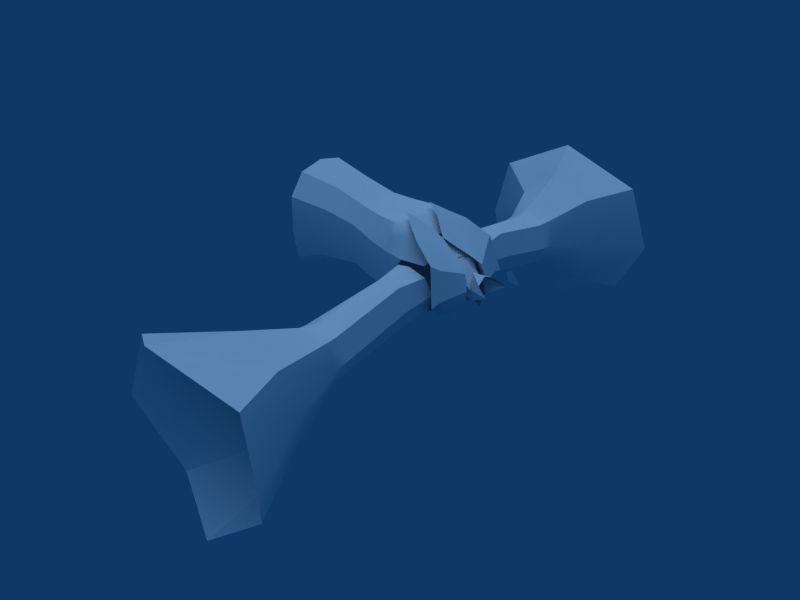 # Source: yuanimtorso.blend  (saved by Blender 2.59.0; exported with 4.5.12 LTS)
import bpy
from mathutils import Matrix  # noqa: F401  (used for matrix-valued properties, if any)

bpy.ops.wm.read_factory_settings(use_empty=True)
scene = bpy.context.scene
scene.name = 'Scene'

# ---- collections
col_collection_1 = bpy.data.collections.new('Collection 1'); scene.collection.children.link(col_collection_1)
col_collection_2 = bpy.data.collections.new('Collection 2'); scene.collection.children.link(col_collection_2)
col_collection_2.hide_render = True
col_collection_2.hide_viewport = True
col_collection_3 = bpy.data.collections.new('Collection 3'); scene.collection.children.link(col_collection_3)
col_collection_3.hide_render = True
col_collection_3.hide_viewport = True

# ---- materials (node trees are filled in below, after node groups)
mat_mat = bpy.data.materials.new('mat')
mat_mat.alpha_threshold = 0.0
mat_mat.preview_render_type = 'FLAT'
mat_mat.diffuse_color = (1.0, 1.0, 1.0, 1.0)
mat_mat.roughness = 0.5
mat_mat.specular_intensity = 0.0
mat_mat.line_color = (0.0, 0.0, 0.0, 1.0)

# ---- node groups
ng_auto_smooth = bpy.data.node_groups.new('Auto Smooth', 'GeometryNodeTree')
_s = ng_auto_smooth.interface.new_socket(name='Geometry', in_out='OUTPUT', socket_type='NodeSocketGeometry')
_s = ng_auto_smooth.interface.new_socket(name='Geometry', in_out='INPUT', socket_type='NodeSocketGeometry')
_s = ng_auto_smooth.interface.new_socket(name='Angle', in_out='INPUT', socket_type='NodeSocketFloat')
_s.subtype = 'ANGLE'
_s.min_value = 0.0
_s.max_value = 3.142
ng_auto_smooth.is_modifier = True
_N = ng_auto_smooth.nodes; _L = ng_auto_smooth.links
n0 = _N.new('NodeGroupOutput'); n0.name = 'Group Output'; n0.location = (480, -100)
n1 = _N.new('NodeGroupInput'); n1.name = 'Group Input'; n1.location = (-420, -300)
n2 = _N.new('NodeGroupInput'); n2.name = 'Group Input.001'; n2.location = (-60, -100)
n3 = _N.new('GeometryNodeSetShadeSmooth'); n3.name = 'Set Shade Smooth'; n3.location = (120, -100)
n3.domain = 'EDGE'
n4 = _N.new('GeometryNodeSetShadeSmooth'); n4.name = 'Set Shade Smooth.001'; n4.location = (300, -100)
n5 = _N.new('GeometryNodeInputMeshEdgeAngle'); n5.name = 'Edge Angle'; n5.location = (-420, -220)
n6 = _N.new('GeometryNodeInputEdgeSmooth'); n6.name = 'Is Edge Smooth'; n6.location = (-60, -160)
n7 = _N.new('GeometryNodeInputShadeSmooth'); n7.name = 'Is Face Smooth'; n7.location = (-240, -340)
n8 = _N.new('FunctionNodeBooleanMath'); n8.name = 'Boolean Math'; n8.location = (-60, -220)
n9 = _N.new('FunctionNodeCompare'); n9.name = 'Compare'; n9.location = (-240, -180)
n9.operation = 'LESS_EQUAL'
_L.new(n5.outputs[0], n9.inputs[0])
_L.new(n4.outputs[0], n0.inputs[0])
_L.new(n1.outputs[1], n9.inputs[1])
_L.new(n9.outputs[0], n8.inputs[0])
_L.new(n7.outputs[0], n8.inputs[1])
_L.new(n2.outputs[0], n3.inputs[0])
_L.new(n6.outputs[0], n3.inputs[1])
_L.new(n3.outputs[0], n4.inputs[0])
_L.new(n8.outputs[0], n3.inputs[2])
n0.is_active_output = True

# ---- material node trees

# ---- world
world_world = bpy.data.worlds.new('World'); scene.world = world_world
world_world.color = (0.05656, 0.2208, 0.4)
world_world.use_sun_shadow = False
world_world.sun_shadow_jitter_overblur = 0.0
world_world.cycles.sampling_method = 'MANUAL'
world_world.cycles.sample_map_resolution = 256

# ---- lights
light_sun = bpy.data.lights.new('Sun', 'SUN')
light_sun.transmission_factor = 0.0
light_sun.angle = 1.571
light_sun.energy = 1.0
light_sun.shadow_buffer_clip_start = 0.5
light_sun.shadow_soft_size = 1.0
light_sun.shadow_cascade_max_distance = 1000.0
light_sun.cycles.use_multiple_importance_sampling = False

# ---- meshes
me_yutorso = bpy.data.meshes.new('yutorso')
me_yutorso.from_pydata([(-0.5617, 0.3534, -0.1095), (-0.6447, 0.3657, 0.03962), (-0.6546, 0.5884, 0.0008437), (-0.5703, 0.5598, -0.1939), (-0.4414, 0.5745, -0.2317), (-0.432, 0.3412, -0.1799), (-0.5641, 0.415, 0.225), (-0.5815, 0.6335, 0.1647), (-0.2486, 0.3784, 0.04357), (-0.2931, 0.3669, -0.1165), (-0.3229, 0.6163, -0.1397), (-0.2859, 0.6478, -0.008277), (-0.3113, 0.3984, 0.1798), (-0.3479, 0.6709, 0.1812), (-0.4661, 0.4017, 0.2313), (-0.4757, 0.6535, 0.2026), (-0.8504, 1.364, -0.1738), (-1.044, 1.879, -0.3824), (-0.885, 1.825, -0.9262), (-0.6995, 1.316, -0.415), (-1.554, 2.323, -0.4557), (-1.231, 2.142, -1.095), (-0.5507, 1.841, -0.9963), (-0.502, 1.334, -0.4267), (-0.7141, 2.414, -1.327), (-0.7446, 1.416, -0.007106), (-0.9547, 1.929, 0.02106), (-1.383, 2.289, 0.1117), (-0.3517, 1.376, -0.3066), (-0.3127, 1.892, -0.6891), (-0.2299, 1.941, -0.3655), (-0.3011, 1.415, -0.1777), (-0.1407, 2.381, -0.8991), (0.04605, 2.557, -0.4987), (-0.3075, 1.992, 0.07345), (-0.3664, 1.465, 0.03433), (-0.1226, 2.518, 0.08035), (-0.6165, 1.447, 0.07489), (-0.66, 1.975, 0.2566), (-0.9196, 2.609, 0.3187), (-0.8208, 1.244, -0.1588), (-0.6939, 1.199, -0.3684), (-0.5105, 1.21, -0.3917), (-0.7233, 1.293, -0.0003588), (-0.3625, 1.25, -0.2901), (-0.3136, 1.286, -0.1654), (-0.3851, 1.327, 0.02719), (-0.5936, 1.314, 0.06041), (-0.4821, 0.2302, 0.094), (-0.6447, -0.3657, 0.03962), (-0.5641, -0.415, 0.225), (-0.4821, -0.2302, 0.094), (-0.4661, -0.4017, 0.2313), (-0.3113, -0.3984, 0.1798), (-0.2486, -0.3784, 0.04357), (-0.2931, -0.3669, -0.1165), (-0.432, -0.3412, -0.1799), (-0.5617, -0.3534, -0.1095), (-0.3851, -1.327, 0.02719), (-0.5936, -1.314, 0.06041), (-0.6165, -1.447, 0.07489), (-0.3664, -1.465, 0.03433), (-0.3479, -0.6709, 0.1812), (-0.4757, -0.6535, 0.2026), (-0.5105, -1.21, -0.3917), (-0.3625, -1.25, -0.2901), (-0.3517, -1.376, -0.3066), (-0.502, -1.334, -0.4267), (-0.4414, -0.5745, -0.2317), (-0.3229, -0.6163, -0.1397), (-0.7233, -1.293, -0.000359), (-0.7446, -1.416, -0.007106), (-0.5815, -0.6335, 0.1647), (-0.3136, -1.286, -0.1654), (-0.3011, -1.415, -0.1777), (-0.2859, -0.6478, -0.008278), (-0.8208, -1.244, -0.1588), (-0.8504, -1.364, -0.1738), (-0.6546, -0.5884, 0.0008435), (-0.6939, -1.199, -0.3684), (-0.6995, -1.316, -0.415), (-0.5703, -0.5598, -0.1939), (-0.3075, -1.992, 0.07345), (-0.66, -1.975, 0.2566), (-0.9196, -2.609, 0.3187), (-0.1226, -2.518, 0.08035), (-0.5507, -1.841, -0.9963), (-0.3127, -1.892, -0.6891), (-0.1407, -2.381, -0.8991), (-0.7141, -2.414, -1.327), (-0.9547, -1.929, 0.02106), (-1.383, -2.289, 0.1117), (-0.2299, -1.941, -0.3655), (0.04605, -2.557, -0.4987), (-1.044, -1.879, -0.3824), (-1.554, -2.323, -0.4557), (-0.885, -1.825, -0.9262), (-1.231, -2.142, -1.095), (-0.0708, 0.07404, -0.0677), (0.08446, 0.1376, 0.02729), (-0.01215, 0.1005, 0.08869), (-0.2126, 0.1165, -0.1119), (-0.1894, 0.1251, 0.01084), (-0.2031, 0.1054, 0.1286), (-0.2725, 0.1764, -0.1099), (-0.1058, 0.08956, 0.02745), (-0.2582, -0.0004393, -0.1958), (-0.07094, -8.941e-08, -0.1381), (-0.1058, -0.08956, 0.02745), (-0.1449, -0.0003743, 0.1311), (-0.3148, -0.0004392, 0.2271), (-0.2031, -0.1054, 0.1286), (-0.1894, -0.1251, 0.01084), (-0.2233, -0.0003743, 0.1899), (-0.2126, -0.1165, -0.1119), (-0.02816, -0.0002196, 0.1316), (-0.01215, -0.1005, 0.08869), (0.08446, -0.1376, 0.02729), (-0.2208, -0.0004393, -0.1388), (-0.0708, -0.07404, -0.0677), (-0.2725, -0.1764, -0.1099), (-0.2617, 0.1765, 0.1801), (-0.3262, 0.1422, 0.223), (-0.3854, 0.1068, 0.2671), (-0.3518, -0.0004392, 0.2498), (-0.3854, -0.1068, 0.2671), (-0.397, -0.0004392, 0.2762), (-0.5039, -0.0004392, 0.3442), (-0.2901, -0.0004392, 0.2242), (-0.3262, -0.1422, 0.223), (-0.2617, -0.1765, 0.1801), (-0.2992, 0.3295, -0.1369), (-0.6198, 0.3659, -0.08925), (-0.2655, 0.1764, -0.1099), (-0.2244, 0.2058, 0.01391), (-0.366, 0.3349, 0.2373), (-0.3854, 0.1068, 0.27), (-1.437, 0.3575, 0.2137), (-1.13, 0.2935, 0.02455), (-1.145, 0.3314, 0.1963), (-1.133, 0.3121, 0.3739), (-1.743, 0.3454, -0.07834), (-1.717, 0.4157, 0.1924), (-1.743, 0.392, 0.4833), (-1.775, 0.2272, 0.6501), (-0.6983, 0.2059, -0.1981), (-0.5197, 0.2229, 0.3615), (-1.119, 0.19, 0.504), (-1.413, 0.1798, 0.5816), (-0.4545, 0.2074, -0.2129), (-0.3738, 0.1992, 0.2609), (-0.916, 0.2259, 0.4834), (-0.8705, 0.3646, 0.3095), (-0.8838, 0.3579, 0.1309), (-0.9648, 0.1847, -0.1175), (-0.6919, 0.2469, 0.4762), (-0.7089, 0.4004, 0.2922), (-0.7976, 0.2397, 0.4822), (-0.6885, 0.1221, 0.4836), (-0.6204, 0.2448, 0.4381), (-0.7005, 0.3445, 0.4079), (-0.7664, 0.3129, 0.4233), (-0.6429, 0.3072, 0.4075), (-0.6339, 0.1373, 0.4552), (-0.7574, 0.1425, 0.4895), (-0.3262, 0.1422, 0.2259), (-0.2686, 0.1765, 0.1831), (-0.3552, 0.1249, 0.2475), (-0.3552, -0.1249, 0.2475), (-0.2686, -0.1765, 0.1831), (-0.2513, -0.0004393, -0.1958), (-0.3262, -0.1422, 0.2259), (-0.7574, -0.1425, 0.4895), (-0.6339, -0.1373, 0.4552), (-0.6429, -0.3072, 0.4075), (-0.7664, -0.3129, 0.4233), (-0.7005, -0.3445, 0.4079), (-0.6204, -0.2448, 0.4381), (-0.6885, -0.1221, 0.4836), (-0.7976, -0.2397, 0.4822), (-0.7089, -0.4004, 0.2922), (-0.6851, -0.0004391, 0.47), (-0.6919, -0.2469, 0.4762), (-0.8838, -0.3579, 0.1309), (-0.8705, -0.3646, 0.3095), (-0.916, -0.2259, 0.4834), (-0.8338, -0.0004391, 0.4798), (-0.3738, -0.1992, 0.2609), (-0.4545, -0.2074, -0.2129), (-0.4494, -0.0004392, -0.2085), (-1.413, -0.1798, 0.5816), (-1.119, -0.19, 0.504), (-0.5197, -0.2229, 0.3615), (-0.6983, -0.2059, -0.1981), (-1.774, -0.1909, -0.1962), (-1.775, -0.2272, 0.6501), (-1.773, -0.0003934, 0.6993), (-1.743, -0.392, 0.4833), (-1.717, -0.4157, 0.1924), (-1.773, -0.0003935, -0.2259), (-1.114, -0.0004391, 0.5435), (-1.133, -0.3121, 0.3739), (-1.145, -0.3314, 0.1963), (-0.635, -0.0004392, -0.1795), (-1.495, -0.3016, -0.01026), (-1.414, -0.3308, 0.4327), (-1.411, -0.0004018, 0.6244), (-0.3854, -0.1068, 0.27), (-0.3708, -0.3349, 0.2373), (-0.4835, -0.3371, -0.1817), (-0.2244, -0.2058, 0.01391), (-0.2655, -0.1764, -0.1099), (-0.5039, -0.0004392, 0.3471), (-0.6246, -0.3659, -0.08925), (-0.304, -0.3295, -0.1369), (-0.2268, -0.2988, 0.01389), (-1.495, 0.3016, -0.01026), (-1.414, 0.3308, 0.4327), (-1.437, -0.3575, 0.2137), (-0.134, 0.08734, -0.07148), (-0.1014, 0.1298, 0.02669), (-0.1821, 0.08965, 0.1948), (-0.2051, 0.07873, 0.212), (-0.1364, 0.1113, 0.1608), (-0.2291, 0.06737, 0.2298), (-0.2051, -0.07873, 0.212), (-0.2291, -0.06737, 0.2298), (-0.1364, -0.1113, 0.1608), (-0.1821, -0.08965, 0.1948), (-0.1227, -0.000277, -0.1396), (-0.134, -0.08734, -0.07148), (-0.1014, -0.1298, 0.02669), (-0.4507, -0.0004656, 0.3463), (-0.3278, 0.3018, -0.1648), (-0.1968, 0.4577, -0.03275), (-0.4628, 0.3162, 0.4166), (-0.5604, 0.25, 0.4616), (-0.2655, 0.3903, 0.2874), (-0.7017, 0.1409, 0.5442), (-0.5604, -0.25, 0.4616), (-0.7017, -0.1409, 0.5442), (-0.4628, -0.3162, 0.4166), (-0.2655, -0.3903, 0.2874), (-0.3057, -0.0009767, -0.3273), (-0.3278, -0.3018, -0.1648), (-0.1968, -0.4577, -0.03275), (-0.6997, -0.3665, 0.07198), (-0.5669, -0.3765, 0.2503), (-0.4787, 0.3371, -0.1817), (-0.5621, 0.3765, 0.2503), (-0.6997, 0.3665, 0.07198), (-0.2304, 0.2446, -0.1781), (-0.1808, 0.3697, -0.0057), (-0.3625, 0.2554, 0.3405), (-0.4686, 0.1809, 0.3992), (-0.2342, 0.3068, 0.2298), (-0.5776, 0.08726, 0.4724), (-0.5776, -0.08726, 0.4724), (-0.4686, -0.1809, 0.3992), (-0.3625, -0.2554, 0.3405), (-0.2342, -0.3068, 0.2298), (-0.2304, -0.2446, -0.1781), (-0.2133, -0.000789, -0.2976), (-0.1808, -0.3697, -0.0057), (-1.503, -0.0004019, -0.08561), (-1.135, -0.0004391, -0.03769), (-1.13, -0.2935, 0.02455), (-1.743, -0.3454, -0.07834), (-1.504, -0.1473, -0.09169), (-1.137, -0.162, -0.04331), (-0.9365, -0.329, -0.0228), (-0.9648, -0.1847, -0.1175), (-0.9153, -0.0004392, -0.09191), (-0.9365, 0.329, -0.0228), (-1.137, 0.162, -0.04331), (-1.504, 0.1473, -0.09169), (-1.774, 0.1909, -0.1962)], [], [(0, 3, 2, 1), (0, 5, 4, 3), (1, 2, 7, 6), (8, 11, 10, 9), (12, 13, 11, 8), (6, 7, 15, 14), (9, 10, 4, 5), (12, 14, 15, 13), (16, 19, 18, 17), (17, 18, 21, 20), (19, 23, 22, 18), (18, 22, 24, 21), (25, 16, 17, 26), (26, 17, 20, 27), (28, 31, 30, 29), (29, 30, 33, 32), (31, 35, 34, 30), (30, 34, 36, 33), (37, 25, 26, 38), (38, 26, 27, 39), (23, 28, 29, 22), (22, 29, 32, 24), (35, 37, 38, 34), (34, 38, 39, 36), (2, 3, 41, 40), (40, 41, 19, 16), (3, 4, 42, 41), (41, 42, 23, 19), (7, 2, 40, 43), (43, 40, 16, 25), (10, 11, 45, 44), (44, 45, 31, 28), (11, 13, 46, 45), (45, 46, 35, 31), (15, 7, 43, 47), (47, 43, 25, 37), (4, 10, 44, 42), (42, 44, 28, 23), (13, 15, 47, 46), (46, 47, 37, 35), (0, 1, 48), (0, 48, 5), (9, 5, 48), (8, 9, 48), (12, 8, 48), (12, 48, 14), (6, 14, 48), (1, 6, 48), (49, 51, 50), (50, 51, 52), (53, 52, 51), (53, 51, 54), (54, 51, 55), (55, 51, 56), (57, 56, 51), (57, 51, 49), (58, 61, 60, 59), (62, 58, 59, 63), (64, 67, 66, 65), (68, 64, 65, 69), (59, 60, 71, 70), (63, 59, 70, 72), (73, 74, 61, 58), (75, 73, 58, 62), (65, 66, 74, 73), (69, 65, 73, 75), (70, 71, 77, 76), (72, 70, 76, 78), (79, 80, 67, 64), (81, 79, 64, 68), (76, 77, 80, 79), (78, 76, 79, 81), (82, 85, 84, 83), (61, 82, 83, 60), (86, 89, 88, 87), (67, 86, 87, 66), (83, 84, 91, 90), (60, 83, 90, 71), (92, 93, 85, 82), (74, 92, 82, 61), (87, 88, 93, 92), (66, 87, 92, 74), (90, 91, 95, 94), (71, 90, 94, 77), (96, 97, 89, 86), (80, 96, 86, 67), (94, 95, 97, 96), (77, 94, 96, 80), (53, 62, 63, 52), (55, 56, 68, 69), (50, 52, 63, 72), (53, 54, 75, 62), (54, 55, 69, 75), (49, 50, 72, 78), (57, 81, 68, 56), (57, 49, 78, 81), (109, 100, 99, 105), (113, 103, 166, 110), (104, 134, 102, 101), (103, 102, 134, 166), (106, 104, 101, 118), (113, 109, 105, 103), (103, 105, 98, 102), (107, 101, 102, 98), (118, 101, 107), (109, 115, 100), (105, 99, 98), (108, 119, 117), (109, 116, 115), (118, 107, 114), (107, 119, 112, 114), (111, 112, 119, 108), (113, 111, 108, 109), (106, 118, 114, 120), (111, 169, 210, 112), (120, 114, 112, 210), (113, 110, 169, 111), (109, 108, 117, 116), (126, 124, 122, 123), (129, 124, 126, 125), (127, 126, 123), (124, 128, 121, 122), (124, 129, 130, 128), (127, 125, 126), (248, 131, 133, 149), (146, 150, 135, 249), (145, 154, 273, 132), (153, 250, 132, 273), (156, 249, 250), (162, 159, 146, 249), (142, 137, 216, 141), (143, 217, 137, 142), (148, 217, 143, 144), (203, 272, 154, 145), (189, 203, 145, 149), (157, 151, 186, 164), (196, 206, 148, 144), (170, 189, 149, 133), (200, 186, 151, 147), (147, 151, 152, 140), (140, 152, 153, 139), (139, 153, 273, 138), (212, 146, 159, 163), (156, 152, 161, 160), (156, 250, 153), (152, 156, 153), (157, 164, 158, 155), (159, 155, 158, 163), (160, 155, 159, 162), (157, 155, 160, 161), (152, 151, 157, 161), (156, 160, 162, 249), (181, 212, 163, 158), (164, 186, 181, 158), (248, 149, 145, 132), (209, 213, 193, 188), (172, 178, 181, 186), (181, 178, 173, 212), (180, 247, 174, 176), (184, 175, 179, 185), (179, 175, 176, 182), (176, 174, 177, 182), (177, 173, 178, 182), (179, 182, 178, 172), (184, 183, 180), (180, 183, 246), (180, 176, 175, 184), (212, 173, 177, 192), (202, 266, 270, 183), (201, 202, 183, 184), (191, 201, 184, 185), (200, 191, 185, 186), (170, 211, 188, 189), (196, 195, 190, 206), (179, 172, 186, 185), (189, 188, 193, 203), (203, 193, 271, 272), (190, 195, 197, 205), (197, 198, 218, 205), (198, 267, 204, 218), (174, 247, 192, 177), (180, 246, 247), (183, 270, 213, 246), (193, 213, 270, 271), (192, 247, 208, 187), (209, 188, 211, 214), (210, 215, 214, 211), (134, 220, 219, 133), (167, 222, 221, 165), (166, 223, 220, 134), (165, 221, 223, 166), (136, 224, 222, 167), (168, 225, 226, 207), (169, 227, 228, 171), (170, 229, 230, 211), (210, 231, 227, 169), (171, 228, 225, 168), (211, 230, 231, 210), (207, 226, 232, 212), (133, 219, 229, 170), (212, 232, 224, 136), (220, 219, 251, 252), (252, 251, 233, 234), (222, 221, 253, 254), (254, 253, 235, 236), (223, 220, 252, 255), (255, 252, 234, 237), (221, 223, 255, 253), (253, 255, 237, 235), (224, 222, 254, 256), (256, 254, 236, 238), (225, 226, 257, 258), (258, 257, 240, 239), (227, 228, 259, 260), (260, 259, 241, 242), (229, 230, 261, 262), (262, 261, 244, 243), (231, 227, 260, 263), (263, 260, 242, 245), (228, 225, 258, 259), (259, 258, 239, 241), (230, 231, 263, 261), (261, 263, 245, 244), (219, 229, 262, 251), (251, 262, 243, 233), (226, 232, 257), (256, 232, 224), (147, 148, 206, 200), (190, 191, 200, 206), (190, 205, 201, 191), (201, 205, 218, 202), (202, 218, 204, 266), (137, 139, 138, 216), (137, 217, 140, 139), (140, 217, 148, 147), (138, 274, 275, 216), (275, 274, 265, 264), (269, 268, 264, 265), (269, 266, 204, 268), (268, 204, 267, 194), (264, 268, 194, 199), (271, 270, 266, 269), (272, 271, 269, 265), (272, 265, 274, 154), (154, 274, 138, 273), (264, 199, 276, 275), (275, 276, 141, 216)])
me_yutorso.polygons.foreach_set('use_smooth', [True] * 247)
_uv = me_yutorso.uv_layers.new(name='UVTex')
_uv.uv.foreach_set('vector', [0.7255, 0.8115, 0.7251, 0.8001, 0.7294, 0.7997, 0.7303, 0.8115, 0.7255, 0.8115, 0.7165, 0.8134, 0.7155, 0.8002, 0.7251, 0.8001, 0.7303, 0.8115, 0.7294, 0.7997, 0.7219, 0.7997, 0.7218, 0.8109, 0.7001, 0.8158, 0.7009, 0.8001, 0.7052, 0.8, 0.705, 0.8139, 0.7034, 0.8152, 0.7036, 0.8003, 0.7009, 0.8001, 0.7001, 0.8158, 0.7218, 0.8109, 0.7219, 0.7997, 0.7133, 0.8002, 0.7145, 0.8135, 0.705, 0.8139, 0.7052, 0.8, 0.7155, 0.8002, 0.7165, 0.8134, 0.7034, 0.8152, 0.7145, 0.8135, 0.7133, 0.8002, 0.7036, 0.8003, 0.7363, 0.7706, 0.7281, 0.7706, 0.7396, 0.6962, 0.7469, 0.696, 0.7469, 0.696, 0.7396, 0.6962, 0.7475, 0.6506, 0.7563, 0.6417, 0.7281, 0.7706, 0.713, 0.7704, 0.7165, 0.6962, 0.7396, 0.6962, 0.7396, 0.6962, 0.7165, 0.6962, 0.7248, 0.6289, 0.7475, 0.6506, 0.7259, 0.7707, 0.7363, 0.7706, 0.7469, 0.696, 0.7378, 0.6964, 0.7378, 0.6964, 0.7469, 0.696, 0.7563, 0.6417, 0.7455, 0.6508, 0.6998, 0.7705, 0.6941, 0.7705, 0.6893, 0.696, 0.6975, 0.6964, 0.6975, 0.6964, 0.6893, 0.696, 0.6857, 0.6291, 0.6974, 0.6381, 0.6941, 0.7705, 0.6962, 0.7703, 0.6916, 0.6955, 0.6893, 0.696, 0.6893, 0.696, 0.6916, 0.6955, 0.6896, 0.6375, 0.6857, 0.6291, 0.7149, 0.7708, 0.7259, 0.7707, 0.7378, 0.6964, 0.7153, 0.6966, 0.7153, 0.6966, 0.7378, 0.6964, 0.7455, 0.6508, 0.722, 0.6296, 0.713, 0.7704, 0.6998, 0.7705, 0.6975, 0.6964, 0.7165, 0.6962, 0.7165, 0.6962, 0.6975, 0.6964, 0.6974, 0.6381, 0.7248, 0.6289, 0.6962, 0.7703, 0.7149, 0.7708, 0.7153, 0.6966, 0.6916, 0.6955, 0.6916, 0.6955, 0.7153, 0.6966, 0.722, 0.6296, 0.6896, 0.6375, 0.7294, 0.7997, 0.7251, 0.8001, 0.7278, 0.7805, 0.7346, 0.7803, 0.731, 0.5667, 0.7201, 0.5667, 0.7201, 0.5721, 0.731, 0.5721, 0.7251, 0.8001, 0.7155, 0.8002, 0.714, 0.7804, 0.7278, 0.7805, 0.7201, 0.5667, 0.731, 0.5667, 0.731, 0.5721, 0.7201, 0.5721, 0.7219, 0.7997, 0.7294, 0.7997, 0.7346, 0.7803, 0.725, 0.7804, 0.731, 0.5667, 0.7201, 0.5667, 0.7201, 0.5721, 0.731, 0.5721, 0.7052, 0.8, 0.7009, 0.8001, 0.6958, 0.7805, 0.7012, 0.7804, 0.731, 0.5667, 0.7201, 0.5667, 0.7201, 0.5721, 0.731, 0.5721, 0.7009, 0.8001, 0.7036, 0.8003, 0.6986, 0.7807, 0.6958, 0.7805, 0.731, 0.5667, 0.7201, 0.5667, 0.7201, 0.5721, 0.731, 0.5721, 0.7133, 0.8002, 0.7219, 0.7997, 0.725, 0.7804, 0.7142, 0.7809, 0.731, 0.5667, 0.7201, 0.5667, 0.7201, 0.5721, 0.731, 0.5721, 0.7155, 0.8002, 0.7052, 0.8, 0.7012, 0.7804, 0.714, 0.7804, 0.731, 0.5667, 0.7201, 0.5667, 0.7201, 0.5721, 0.731, 0.5721, 0.7036, 0.8003, 0.7133, 0.8002, 0.7142, 0.7809, 0.6986, 0.7807, 0.7201, 0.5667, 0.731, 0.5667, 0.731, 0.5721, 0.7201, 0.5721, 0.7255, 0.8115, 0.7303, 0.8115, 0.7203, 0.8306, 0.7255, 0.8115, 0.7203, 0.8306, 0.7165, 0.8134, 0.705, 0.8139, 0.7165, 0.8134, 0.7203, 0.8306, 0.7001, 0.8158, 0.705, 0.8139, 0.7203, 0.8306, 0.7034, 0.8152, 0.7001, 0.8158, 0.7203, 0.8306, 0.7034, 0.8152, 0.7203, 0.8306, 0.7145, 0.8135, 0.7218, 0.8109, 0.7145, 0.8135, 0.7203, 0.8306, 0.7303, 0.8115, 0.7218, 0.8109, 0.7203, 0.8306, 0.7303, 0.8115, 0.7203, 0.8306, 0.7218, 0.8109, 0.7218, 0.8109, 0.7203, 0.8306, 0.7145, 0.8135, 0.7034, 0.8152, 0.7145, 0.8135, 0.7203, 0.8306, 0.7034, 0.8152, 0.7203, 0.8306, 0.7001, 0.8158, 0.7001, 0.8158, 0.7203, 0.8306, 0.705, 0.8139, 0.705, 0.8139, 0.7203, 0.8306, 0.7165, 0.8134, 0.7255, 0.8115, 0.7165, 0.8134, 0.7203, 0.8306, 0.7255, 0.8115, 0.7203, 0.8306, 0.7303, 0.8115, 0.7201, 0.5667, 0.7201, 0.5721, 0.731, 0.5721, 0.731, 0.5667, 0.7036, 0.8003, 0.6986, 0.7807, 0.7142, 0.7809, 0.7133, 0.8002, 0.731, 0.5667, 0.731, 0.5721, 0.7201, 0.5721, 0.7201, 0.5667, 0.7155, 0.8002, 0.714, 0.7804, 0.7012, 0.7804, 0.7052, 0.8, 0.731, 0.5667, 0.731, 0.5721, 0.7201, 0.5721, 0.7201, 0.5667, 0.7133, 0.8002, 0.7142, 0.7809, 0.725, 0.7804, 0.7219, 0.7997, 0.731, 0.5667, 0.731, 0.5721, 0.7201, 0.5721, 0.7201, 0.5667, 0.7009, 0.8001, 0.6958, 0.7805, 0.6986, 0.7807, 0.7036, 0.8003, 0.731, 0.5667, 0.731, 0.5721, 0.7201, 0.5721, 0.7201, 0.5667, 0.7052, 0.8, 0.7012, 0.7804, 0.6958, 0.7805, 0.7009, 0.8001, 0.731, 0.5667, 0.731, 0.5721, 0.7201, 0.5721, 0.7201, 0.5667, 0.7219, 0.7997, 0.725, 0.7804, 0.7346, 0.7803, 0.7294, 0.7997, 0.7201, 0.5667, 0.7201, 0.5721, 0.731, 0.5721, 0.731, 0.5667, 0.7251, 0.8001, 0.7278, 0.7805, 0.714, 0.7804, 0.7155, 0.8002, 0.731, 0.5667, 0.731, 0.5721, 0.7201, 0.5721, 0.7201, 0.5667, 0.7294, 0.7997, 0.7346, 0.7803, 0.7278, 0.7805, 0.7251, 0.8001, 0.6916, 0.6955, 0.6896, 0.6375, 0.722, 0.6296, 0.7153, 0.6966, 0.6962, 0.7703, 0.6916, 0.6955, 0.7153, 0.6966, 0.7149, 0.7708, 0.7165, 0.6962, 0.7248, 0.6289, 0.6974, 0.6381, 0.6975, 0.6964, 0.713, 0.7704, 0.7165, 0.6962, 0.6975, 0.6964, 0.6998, 0.7705, 0.7153, 0.6966, 0.722, 0.6296, 0.7455, 0.6508, 0.7378, 0.6964, 0.7149, 0.7708, 0.7153, 0.6966, 0.7378, 0.6964, 0.7259, 0.7707, 0.6893, 0.696, 0.6857, 0.6291, 0.6896, 0.6375, 0.6916, 0.6955, 0.6941, 0.7705, 0.6893, 0.696, 0.6916, 0.6955, 0.6962, 0.7703, 0.6975, 0.6964, 0.6974, 0.6381, 0.6857, 0.6291, 0.6893, 0.696, 0.6998, 0.7705, 0.6975, 0.6964, 0.6893, 0.696, 0.6941, 0.7705, 0.7378, 0.6964, 0.7455, 0.6508, 0.7563, 0.6417, 0.7469, 0.696, 0.7259, 0.7707, 0.7378, 0.6964, 0.7469, 0.696, 0.7363, 0.7706, 0.7396, 0.6962, 0.7475, 0.6506, 0.7248, 0.6289, 0.7165, 0.6962, 0.7281, 0.7706, 0.7396, 0.6962, 0.7165, 0.6962, 0.713, 0.7704, 0.7469, 0.696, 0.7563, 0.6417, 0.7475, 0.6506, 0.7396, 0.6962, 0.7363, 0.7706, 0.7469, 0.696, 0.7396, 0.6962, 0.7281, 0.7706, 0.7034, 0.8152, 0.7036, 0.8003, 0.7133, 0.8002, 0.7145, 0.8135, 0.705, 0.8139, 0.7165, 0.8134, 0.7155, 0.8002, 0.7052, 0.8, 0.7218, 0.8109, 0.7145, 0.8135, 0.7133, 0.8002, 0.7219, 0.7997, 0.7034, 0.8152, 0.7001, 0.8158, 0.7009, 0.8001, 0.7036, 0.8003, 0.7001, 0.8158, 0.705, 0.8139, 0.7052, 0.8, 0.7009, 0.8001, 0.7303, 0.8115, 0.7218, 0.8109, 0.7219, 0.7997, 0.7294, 0.7997, 0.7255, 0.8115, 0.7251, 0.8001, 0.7155, 0.8002, 0.7165, 0.8134, 0.7255, 0.8115, 0.7303, 0.8115, 0.7294, 0.7997, 0.7251, 0.8001, 0.2757, 0.7325, 0.2757, 0.7325, 0.2757, 0.7325, 0.2757, 0.7325, 0.2757, 0.7325, 0.2757, 0.7325, 0.2757, 0.7325, 0.2757, 0.7325, 0.2757, 0.7325, 0.2757, 0.7325, 0.2757, 0.7325, 0.2757, 0.7325, 0.2757, 0.7325, 0.2757, 0.7325, 0.2757, 0.7325, 0.2757, 0.7325, 0.2757, 0.7325, 0.2757, 0.7325, 0.2757, 0.7325, 0.2757, 0.7325, 0.2757, 0.7325, 0.2757, 0.7325, 0.2757, 0.7325, 0.2757, 0.7325, 0.2757, 0.7325, 0.2757, 0.7325, 0.2757, 0.7325, 0.2757, 0.7325, 0.2757, 0.7325, 0.2757, 0.7325, 0.2757, 0.7325, 0.2757, 0.7325, 0.2757, 0.7325, 0.2757, 0.7325, 0.2757, 0.7325, 0.2757, 0.7325, 0.2757, 0.7325, 0.2757, 0.7325, 0.2757, 0.7325, 0.2757, 0.7325, 0.2757, 0.7325, 0.2757, 0.7325, 0.2757, 0.7325, 0.2757, 0.7325, 0.2757, 0.7325, 0.2757, 0.7325, 0.2757, 0.7325, 0.2757, 0.7325, 0.2757, 0.7325, 0.2757, 0.7325, 0.2757, 0.7325, 0.2757, 0.7325, 0.2757, 0.7325, 0.2757, 0.7325, 0.2757, 0.7325, 0.2757, 0.7325, 0.2757, 0.7325, 0.2757, 0.7325, 0.2757, 0.7325, 0.2757, 0.7325, 0.2757, 0.7325, 0.2757, 0.7325, 0.2757, 0.7325, 0.2757, 0.7325, 0.2757, 0.7325, 0.2757, 0.7325, 0.2757, 0.7325, 0.2757, 0.7325, 0.2757, 0.7325, 0.2757, 0.7325, 0.2757, 0.7325, 0.2757, 0.7325, 0.2757, 0.7325, 0.2757, 0.7325, 0.2757, 0.7325, 0.2757, 0.7325, 0.2757, 0.7325, 0.2757, 0.7325, 0.2757, 0.7325, 0.2757, 0.7325, 0.2757, 0.7325, 0.2757, 0.7325, 0.2757, 0.7325, 0.2757, 0.7325, 0.2757, 0.7325, 0.2757, 0.7325, 0.2757, 0.7325, 0.2757, 0.7325, 0.2757, 0.7325, 0.2757, 0.7325, 0.2757, 0.7325, 0.2757, 0.7325, 0.2757, 0.7325, 0.2757, 0.7325, 0.2757, 0.7325, 0.2757, 0.7325, 0.2757, 0.7325, 0.2757, 0.7325, 0.2757, 0.7325, 0.2757, 0.7325, 0.2757, 0.7325, 0.2757, 0.7325, 0.2757, 0.7325, 0.2757, 0.7325, 0.6671, 0.7324, 0.6675, 0.7173, 0.6834, 0.7141, 0.6805, 0.7305, 0.6791, 0.7314, 0.6813, 0.7202, 0.6672, 0.7199, 0.6632, 0.7359, 0.6811, 0.7503, 0.6838, 0.7715, 0.6687, 0.7687, 0.6643, 0.7433, 0.6657, 0.7632, 0.6644, 0.7486, 0.6643, 0.7433, 0.6687, 0.7687, 0.661, 0.7477, 0.6632, 0.7359, 0.6644, 0.7486, 0.6706, 0.7412, 0.677, 0.7391, 0.6791, 0.7314, 0.6632, 0.7359, 0.6568, 0.8185, 0.6619, 0.808, 0.6685, 0.8144, 0.6648, 0.8223, 0.6596, 0.8184, 0.665, 0.8043, 0.6619, 0.808, 0.6568, 0.8185, 0.6828, 0.8028, 0.665, 0.8043, 0.6596, 0.8184, 0.6784, 0.8193, 0.7025, 0.7447, 0.703, 0.767, 0.6838, 0.7715, 0.6811, 0.7503, 0.7021, 0.7297, 0.7025, 0.7447, 0.6811, 0.7503, 0.6805, 0.7305, 0.6779, 0.7533, 0.6795, 0.7629, 0.7029, 0.7559, 0.6879, 0.7498, 0.7043, 0.8185, 0.704, 0.8021, 0.6828, 0.8028, 0.6784, 0.8193, 0.7018, 0.7134, 0.7021, 0.7297, 0.6805, 0.7305, 0.6834, 0.7141, 0.7034, 0.7784, 0.7029, 0.7559, 0.6795, 0.7629, 0.6836, 0.7794, 0.6836, 0.7794, 0.6795, 0.7629, 0.665, 0.7607, 0.6709, 0.7817, 0.6709, 0.7817, 0.665, 0.7607, 0.6657, 0.7632, 0.6689, 0.784, 0.6689, 0.784, 0.6657, 0.7632, 0.6687, 0.7687, 0.6728, 0.7841, 0.7023, 0.7299, 0.6791, 0.7314, 0.677, 0.7391, 0.6882, 0.7399, 0.661, 0.7477, 0.665, 0.7607, 0.6702, 0.7513, 0.6668, 0.746, 0.661, 0.7477, 0.6644, 0.7486, 0.6657, 0.7632, 0.665, 0.7607, 0.661, 0.7477, 0.6657, 0.7632, 0.6779, 0.7533, 0.6879, 0.7498, 0.6899, 0.7441, 0.6769, 0.7446, 0.677, 0.7391, 0.6769, 0.7446, 0.6899, 0.7441, 0.6882, 0.7399, 0.6668, 0.746, 0.6769, 0.7446, 0.677, 0.7391, 0.6706, 0.7412, 0.6779, 0.7533, 0.6769, 0.7446, 0.6668, 0.746, 0.6702, 0.7513, 0.665, 0.7607, 0.6795, 0.7629, 0.6779, 0.7533, 0.6702, 0.7513, 0.661, 0.7477, 0.6668, 0.746, 0.6706, 0.7412, 0.6632, 0.7359, 0.7027, 0.7438, 0.7023, 0.7299, 0.6882, 0.7399, 0.6899, 0.7441, 0.6879, 0.7498, 0.7029, 0.7559, 0.7027, 0.7438, 0.6899, 0.7441, 0.6671, 0.7324, 0.6805, 0.7305, 0.6811, 0.7503, 0.6643, 0.7433, 0.7372, 0.7318, 0.7405, 0.7427, 0.724, 0.7498, 0.7237, 0.7299, 0.7176, 0.7494, 0.7153, 0.7438, 0.7027, 0.7438, 0.7029, 0.7559, 0.7027, 0.7438, 0.7153, 0.7438, 0.7168, 0.7395, 0.7023, 0.7299, 0.7443, 0.7466, 0.7416, 0.7353, 0.7345, 0.7404, 0.7385, 0.7451, 0.7409, 0.7597, 0.7353, 0.7504, 0.7278, 0.7526, 0.7265, 0.7623, 0.7278, 0.7526, 0.7353, 0.7504, 0.7385, 0.7451, 0.7283, 0.744, 0.7385, 0.7451, 0.7345, 0.7404, 0.728, 0.7384, 0.7283, 0.744, 0.728, 0.7384, 0.7168, 0.7395, 0.7153, 0.7438, 0.7283, 0.744, 0.7278, 0.7526, 0.7283, 0.744, 0.7153, 0.7438, 0.7176, 0.7494, 0.7409, 0.7597, 0.7402, 0.7622, 0.7443, 0.7466, 0.7443, 0.7466, 0.7402, 0.7622, 0.7407, 0.7476, 0.7443, 0.7466, 0.7385, 0.7451, 0.7353, 0.7504, 0.7409, 0.7597, 0.7023, 0.7299, 0.7168, 0.7395, 0.728, 0.7384, 0.7255, 0.7308, 0.7379, 0.7831, 0.7339, 0.7833, 0.7372, 0.7678, 0.7402, 0.7622, 0.7359, 0.7808, 0.7379, 0.7831, 0.7402, 0.7622, 0.7409, 0.7597, 0.7232, 0.7789, 0.7359, 0.7808, 0.7409, 0.7597, 0.7265, 0.7623, 0.7034, 0.7784, 0.7232, 0.7789, 0.7265, 0.7623, 0.7029, 0.7559, 0.7018, 0.7134, 0.7201, 0.7136, 0.7237, 0.7299, 0.7021, 0.7297, 0.7043, 0.8185, 0.7302, 0.8187, 0.7251, 0.8023, 0.704, 0.8021, 0.7278, 0.7526, 0.7176, 0.7494, 0.7029, 0.7559, 0.7265, 0.7623, 0.7021, 0.7297, 0.7237, 0.7299, 0.724, 0.7498, 0.7025, 0.7447, 0.7025, 0.7447, 0.724, 0.7498, 0.7222, 0.771, 0.703, 0.767, 0.7251, 0.8023, 0.7302, 0.8187, 0.7489, 0.8172, 0.7428, 0.8033, 0.7489, 0.8172, 0.7515, 0.8173, 0.7459, 0.8069, 0.7428, 0.8033, 0.7515, 0.8173, 0.7435, 0.8213, 0.7394, 0.8134, 0.7459, 0.8069, 0.7345, 0.7404, 0.7416, 0.7353, 0.7255, 0.7308, 0.728, 0.7384, 0.7443, 0.7466, 0.7407, 0.7476, 0.7416, 0.7353, 0.7402, 0.7622, 0.7372, 0.7678, 0.7405, 0.7427, 0.7407, 0.7476, 0.724, 0.7498, 0.7405, 0.7427, 0.7372, 0.7678, 0.7222, 0.771, 0.7255, 0.7308, 0.7416, 0.7353, 0.7369, 0.7194, 0.7228, 0.7196, 0.7372, 0.7318, 0.7237, 0.7299, 0.7201, 0.7136, 0.7361, 0.7168, 0.7231, 0.7093, 0.7328, 0.7093, 0.7361, 0.7168, 0.7201, 0.7136, 0.6536, 0.86, 0.6745, 0.8609, 0.6745, 0.8414, 0.6536, 0.8405, 0.6536, 0.8969, 0.6745, 0.8943, 0.6745, 0.8895, 0.6536, 0.8925, 0.6536, 0.8836, 0.6745, 0.881, 0.6745, 0.8609, 0.6536, 0.86, 0.6536, 0.8925, 0.6745, 0.8895, 0.6745, 0.881, 0.6536, 0.8836, 0.6536, 0.9013, 0.6745, 0.8996, 0.6745, 0.8943, 0.6536, 0.8969, 0.6536, 0.9431, 0.6745, 0.9457, 0.6745, 0.9405, 0.6536, 0.9388, 0.6536, 0.9564, 0.6745, 0.9589, 0.6745, 0.9505, 0.6536, 0.9475, 0.5516, 0.8317, 0.572, 0.8298, 0.5721, 0.8034, 0.5516, 0.8041, 0.6536, 0.9798, 0.6745, 0.9789, 0.6745, 0.9589, 0.6536, 0.9564, 0.6536, 0.9475, 0.6745, 0.9505, 0.6745, 0.9457, 0.6536, 0.9431, 0.6536, 0.9992, 0.6745, 0.9982, 0.6745, 0.9789, 0.6536, 0.9798, 0.6536, 0.9388, 0.6745, 0.9405, 0.6745, 0.9202, 0.6536, 0.9201, 0.8355, 0.8317, 0.8355, 0.8041, 0.8149, 0.8034, 0.815, 0.8298, 0.6536, 0.9201, 0.6745, 0.9202, 0.6745, 0.8996, 0.6536, 0.9013, 0.6934, 0.8789, 0.6934, 0.8514, 0.6805, 0.846, 0.6805, 0.877, 0.6805, 0.877, 0.6805, 0.846, 0.6675, 0.8407, 0.6675, 0.8752, 0.6934, 0.9408, 0.6934, 0.9327, 0.6805, 0.9457, 0.6805, 0.9561, 0.6805, 0.9561, 0.6805, 0.9457, 0.6675, 0.9587, 0.6675, 0.9713, 0.6934, 0.9166, 0.6934, 0.8789, 0.6805, 0.877, 0.6805, 0.9251, 0.6805, 0.9251, 0.6805, 0.877, 0.6675, 0.8752, 0.6675, 0.9337, 0.6934, 0.9327, 0.6934, 0.9166, 0.6805, 0.9251, 0.6805, 0.9457, 0.6805, 0.9457, 0.6805, 0.9251, 0.6675, 0.9337, 0.6675, 0.9587, 0.6934, 0.9493, 0.6934, 0.9408, 0.6805, 0.9561, 0.6805, 0.9669, 0.6805, 0.9669, 0.6805, 0.9561, 0.6675, 0.9713, 0.6675, 0.9845, 0.6934, 0.9409, 0.6934, 0.9493, 0.6803, 0.9669, 0.6803, 0.9561, 0.6803, 0.9561, 0.6803, 0.9669, 0.6673, 0.9845, 0.6673, 0.9714, 0.6934, 0.9167, 0.6934, 0.9328, 0.6803, 0.9457, 0.6803, 0.9252, 0.6803, 0.9252, 0.6803, 0.9457, 0.6673, 0.9587, 0.6673, 0.9337, 0.6936, 0.8657, 0.6934, 0.8514, 0.6803, 0.8461, 0.6802, 0.8652, 0.6802, 0.8652, 0.6803, 0.8461, 0.6673, 0.8407, 0.6668, 0.8647, 0.6934, 0.879, 0.6934, 0.9167, 0.6803, 0.9252, 0.6803, 0.8771, 0.6803, 0.8771, 0.6803, 0.9252, 0.6673, 0.9337, 0.6673, 0.8752, 0.6934, 0.9328, 0.6934, 0.9409, 0.6803, 0.9561, 0.6803, 0.9457, 0.6803, 0.9457, 0.6803, 0.9561, 0.6673, 0.9714, 0.6673, 0.9587, 0.6934, 0.8514, 0.6934, 0.879, 0.6803, 0.8771, 0.6803, 0.8461, 0.6803, 0.8461, 0.6803, 0.8771, 0.6673, 0.8752, 0.6673, 0.8407, 0.6934, 0.8514, 0.6936, 0.8657, 0.6802, 0.8652, 0.6805, 0.846, 0.6805, 0.846, 0.6802, 0.8652, 0.6668, 0.8647, 0.6675, 0.8407, 0.6782, 0.9493, 0.6782, 0.9845, 0.6651, 0.9669, 0.6653, 0.9669, 0.6782, 0.9845, 0.6782, 0.9493, 0.6836, 0.7794, 0.6828, 0.8028, 0.704, 0.8021, 0.7034, 0.7784, 0.7251, 0.8023, 0.7232, 0.7789, 0.7034, 0.7784, 0.704, 0.8021, 0.7251, 0.8023, 0.7428, 0.8033, 0.7359, 0.7808, 0.7232, 0.7789, 0.7359, 0.7808, 0.7428, 0.8033, 0.7459, 0.8069, 0.7379, 0.7831, 0.7379, 0.7831, 0.7459, 0.8069, 0.7394, 0.8134, 0.7339, 0.7833, 0.6619, 0.808, 0.6689, 0.784, 0.6728, 0.7841, 0.6685, 0.8144, 0.6619, 0.808, 0.665, 0.8043, 0.6709, 0.7817, 0.6689, 0.784, 0.6709, 0.7817, 0.665, 0.8043, 0.6828, 0.8028, 0.6836, 0.7794, 0.6728, 0.7841, 0.6865, 0.785, 0.6867, 0.8155, 0.6685, 0.8144, 0.6867, 0.8155, 0.6865, 0.785, 0.7034, 0.7846, 0.704, 0.8152, 0.7202, 0.7846, 0.7213, 0.8151, 0.704, 0.8152, 0.7034, 0.7846, 0.7202, 0.7846, 0.7339, 0.7833, 0.7394, 0.8134, 0.7213, 0.8151, 0.7213, 0.8151, 0.7394, 0.8134, 0.7435, 0.8213, 0.7259, 0.8247, 0.704, 0.8152, 0.7213, 0.8151, 0.7259, 0.8247, 0.7042, 0.8251, 0.7222, 0.771, 0.7372, 0.7678, 0.7339, 0.7833, 0.7202, 0.7846, 0.703, 0.767, 0.7222, 0.771, 0.7202, 0.7846, 0.7034, 0.7846, 0.703, 0.767, 0.7034, 0.7846, 0.6865, 0.785, 0.6838, 0.7715, 0.6838, 0.7715, 0.6865, 0.785, 0.6728, 0.7841, 0.6687, 0.7687, 0.704, 0.8152, 0.7042, 0.8251, 0.6824, 0.8253, 0.6867, 0.8155, 0.6867, 0.8155, 0.6824, 0.8253, 0.6648, 0.8223, 0.6685, 0.8144])
me_yutorso.materials.append(mat_mat)
me_yutorso.materials.append(None)
me_yutorso.materials.append(None)
me_yutorso.use_remesh_preserve_volume = False
me_yutorso.use_remesh_preserve_attributes = False
me_yutorso.use_mirror_vertex_groups = False
me_yutorso.update()
arm_armature = bpy.data.armatures.new('armature')  # bones are not reproduced

# ---- objects
ob_sun = bpy.data.objects.new('Sun', light_sun)
ob_armature = bpy.data.objects.new('Armature', arm_armature)
ob_yutorso = bpy.data.objects.new('yutorso', me_yutorso)

# ---- transforms, parenting, visibility, modifiers, constraints
ob_sun.location = (3.329, 8.771, 12.87)
ob_sun.rotation_euler = (-0.04021, -0.03532, -0.01097)
ob_sun.lineart.crease_threshold = 0.0
ob_armature.location = (-1.108, -0.009165, 0.3617)
ob_armature.rotation_euler = (1.571, 3.142, 1.571)
ob_armature.lock_rotations_4d = False
ob_armature.empty_display_type = 'ARROWS'
ob_armature.show_in_front = True
ob_armature.lineart.crease_threshold = 0.0
ob_yutorso.location = (0.0, 0.0, 0.0)
ob_yutorso.lock_rotations_4d = False
ob_yutorso.empty_display_type = 'ARROWS'
ob_yutorso.lineart.crease_threshold = 0.0
_vg = ob_yutorso.vertex_groups.new(name='head')
_vg = ob_yutorso.vertex_groups.new(name='handle')
_vg = ob_yutorso.vertex_groups.new(name='spine0')
_vg = ob_yutorso.vertex_groups.new(name='spine1')
_vg.add([137, 138, 139, 140, 141, 142, 143, 144, 147, 148, 190, 191, 194, 195, 196, 197, 198, 199, 200, 201, 202, 204, 205, 206, 216, 217, 218, 264, 265, 266, 267, 268, 269, 274, 275, 276], 1.0, 'REPLACE')
_vg = ob_yutorso.vertex_groups.new(name='spine2')
for _i, _w in zip([131, 132, 133, 134, 135, 136, 145, 146, 149, 150, 151, 152, 153, 154, 155, 156, 157, 158, 159, 160, 161, 162, 163, 164, 165, 166, 167, 168, 169, 170, 171, 172, 173, 174, 175, 176, 177, 178, 179, 180, 181, 182, 183, 184, 185, 186, 187, 188, 189, 192, 193, 203, 207, 208, 209, 210, 211, 212, 213, 214, 215, 219, 220, 221, 222, 223, 224, 225, 226, 227, 228, 229, 230, 231, 232, 233, 234, 235, 236, 237, 238, 239, 240, 241, 242, 243, 244, 245, 246, 247, 248, 249, 250, 251, 252, 253, 254, 255, 256, 257, 258, 259, 260, 261, 262, 263, 270, 271, 272, 273], [0.5, 0.5, 1.0, 0.5, 1.0, 1.0, 1.0, 1.0, 1.0, 1.0, 1.0, 1.0, 1.0, 1.0, 1.0, 1.0, 1.0, 1.0, 1.0, 1.0, 1.0, 1.0, 1.0, 1.0, 1.0, 0.5, 1.0, 1.0, 0.5, 1.0, 1.0, 1.0, 1.0, 1.0, 1.0, 1.0, 1.0, 1.0, 1.0, 1.0, 1.0, 1.0, 1.0, 1.0, 1.0, 1.0, 1.0, 1.0, 1.0, 1.0, 1.0, 1.0, 1.0, 1.0, 0.5, 0.5, 1.0, 1.0, 0.5, 0.5, 0.5, 1.0, 1.0, 1.0, 1.0, 1.0, 1.0, 1.0, 1.0, 1.0, 1.0, 1.0, 1.0, 1.0, 1.0, 1.0, 1.0, 1.0, 1.0, 1.0, 1.0, 1.0, 1.0, 1.0, 1.0, 1.0, 1.0, 1.0, 0.5, 0.5, 0.5, 0.5, 0.5, 1.0, 1.0, 1.0, 1.0, 1.0, 1.0, 1.0, 1.0, 1.0, 1.0, 1.0, 1.0, 1.0, 1.0, 1.0, 1.0, 1.0]): _vg.add([_i], _w, 'REPLACE')
_vg = ob_yutorso.vertex_groups.new(name='spine3')
for _i, _w in zip([98, 99, 100, 101, 102, 103, 104, 105, 106, 107, 108, 109, 110, 111, 112, 113, 114, 115, 116, 117, 118, 119, 120, 121, 122, 123, 124, 125, 126, 127, 128, 129, 130, 134, 166, 169, 210], [1.0, 1.0, 1.0, 1.0, 1.0, 1.0, 1.0, 1.0, 1.0, 1.0, 1.0, 1.0, 1.0, 1.0, 1.0, 1.0, 1.0, 1.0, 1.0, 1.0, 1.0, 1.0, 1.0, 1.0, 1.0, 1.0, 1.0, 1.0, 1.0, 1.0, 1.0, 1.0, 1.0, 0.5, 0.5, 0.5, 0.5]): _vg.add([_i], _w, 'REPLACE')
_vg = ob_yutorso.vertex_groups.new(name='L_arm1')
_vg.add([49, 50, 51, 52, 53, 54, 55, 56, 57, 62, 63, 68, 69, 72, 75, 78, 81], 1.0, 'REPLACE')
_vg = ob_yutorso.vertex_groups.new(name='L_arm2')
_vg.add([58, 59, 60, 61, 64, 65, 66, 67, 70, 71, 73, 74, 76, 77, 79, 80], 1.0, 'REPLACE')
_vg = ob_yutorso.vertex_groups.new(name='L_arm3')
_vg = ob_yutorso.vertex_groups.new(name='L_arm2c')
_vg = ob_yutorso.vertex_groups.new(name='L_arm2a')
_vg = ob_yutorso.vertex_groups.new(name='L_arm2b')
_vg = ob_yutorso.vertex_groups.new(name='L_arm22')
_vg.add([82, 83, 84, 85, 92, 93], 1.0, 'REPLACE')
_vg = ob_yutorso.vertex_groups.new(name='R_arm2')
_vg.add([16, 19, 23, 25, 28, 31, 35, 37, 40, 41, 42, 43, 44, 45, 46, 47], 1.0, 'REPLACE')
_vg = ob_yutorso.vertex_groups.new(name='R_arm3')
_vg = ob_yutorso.vertex_groups.new(name='R_arm2c')
_vg = ob_yutorso.vertex_groups.new(name='R_arm2a')
_vg = ob_yutorso.vertex_groups.new(name='R_arm2b')
_vg = ob_yutorso.vertex_groups.new(name='skirt1')
_vg = ob_yutorso.vertex_groups.new(name='skirt2')
_vg = ob_yutorso.vertex_groups.new(name='skirt3')
_vg = ob_yutorso.vertex_groups.new(name='L_skirt2a')
_vg = ob_yutorso.vertex_groups.new(name='L_skirt3a')
_vg = ob_yutorso.vertex_groups.new(name='R_skirt2a')
_vg = ob_yutorso.vertex_groups.new(name='R_skirt3a')
_vg = ob_yutorso.vertex_groups.new(name='L_skirt2b')
_vg = ob_yutorso.vertex_groups.new(name='L_skirt3b')
_vg = ob_yutorso.vertex_groups.new(name='R_skirt2b')
_vg = ob_yutorso.vertex_groups.new(name='R_skirt3b')
_vg = ob_yutorso.vertex_groups.new(name='L_arm21')
_vg.add([86, 87, 88, 89, 92, 93, 96, 97], 1.0, 'REPLACE')
_vg = ob_yutorso.vertex_groups.new(name='L_arm23')
_vg.add([83, 84, 90, 91, 94, 95, 96, 97], 1.0, 'REPLACE')
_vg = ob_yutorso.vertex_groups.new(name='R_arm22')
_vg.add([30, 33, 34, 36, 38, 39], 1.0, 'REPLACE')
_vg = ob_yutorso.vertex_groups.new(name='R_arm21')
_vg.add([18, 21, 22, 24, 29, 30, 32, 33], 1.0, 'REPLACE')
_vg = ob_yutorso.vertex_groups.new(name='R_arm23')
_vg.add([17, 18, 20, 21, 26, 27, 38, 39], 1.0, 'REPLACE')
_vg = ob_yutorso.vertex_groups.new(name='R_arm1')
_vg.add([0, 1, 2, 3, 4, 5, 6, 7, 8, 9, 10, 11, 12, 13, 14, 15], 1.0, 'REPLACE')
_vg = ob_yutorso.vertex_groups.new(name='L_hood')
_vg = ob_yutorso.vertex_groups.new(name='R_hood')
_m = ob_yutorso.modifiers.new('Armature', 'ARMATURE')
_m.object = ob_armature
_m.use_bone_envelopes = True
_m = ob_yutorso.modifiers.new('Auto Smooth', 'NODES')
_m.node_group = ng_auto_smooth
_gi = [s.identifier for s in ng_auto_smooth.interface.items_tree if s.item_type == 'SOCKET' and s.in_out == 'INPUT']
_m[_gi[1]] = 0.5236  # Angle

# ---- collection membership
col_collection_1.objects.link(ob_sun)
col_collection_1.objects.link(ob_armature)
col_collection_1.objects.link(ob_yutorso)
col_collection_2.objects.link(ob_armature)
col_collection_3.objects.link(ob_yutorso)

# ---- scene / render settings (as saved in the file)
scene.frame_start = 1; scene.frame_end = 14; scene.frame_set(1)
scene.render.engine = 'BLENDER_EEVEE_NEXT'
scene.render.image_settings.file_format = 'JPEG'
scene.render.image_settings.color_mode = 'RGB'
scene.render.image_settings.compression = 90
scene.render.resolution_x = 800
scene.render.resolution_y = 600
scene.render.pixel_aspect_x = 100.0
scene.render.pixel_aspect_y = 100.0
scene.render.fps = 25
scene.render.dither_intensity = 0.0
scene.render.use_compositing = False
scene.render.use_sequencer = False
scene.render.bake_margin = 2
scene.render.bake_bias = 0.0
scene.render.use_stamp_time = False
scene.render.use_stamp_date = False
scene.render.use_stamp_frame = False
scene.render.use_stamp_camera = False
scene.render.use_stamp_scene = False
scene.render.use_stamp_filename = False
scene.render.use_stamp_render_time = False
scene.render.stamp_font_size = 0
scene.cycles.use_denoising = False
scene.cycles.samples = 10
scene.cycles.sampling_pattern = 'TABULATED_SOBOL'
scene.cycles.light_sampling_threshold = 0.0
scene.cycles.use_adaptive_sampling = False
scene.cycles.use_light_tree = False
scene.cycles.blur_glossy = 0.0
scene.cycles.volume_bounces = 1
scene.cycles.pixel_filter_type = 'GAUSSIAN'
scene.cycles.sample_clamp_indirect = 0.0
scene.view_settings.view_transform = 'Raw'
bpy.context.view_layer.update()

# ---- added for rendering (the .blend has no active camera): camera
cam_auto = bpy.data.cameras.new('AutoCamera')
cam_auto.lens = 50.0
cam_auto.sensor_width = 36.0
cam_auto.clip_end = 1000.0
ob_auto_camera = bpy.data.objects.new('AutoCamera', cam_auto)
scene.collection.objects.link(ob_auto_camera)
ob_auto_camera.location = (4.47632, -6.44308, 3.93683)
ob_auto_camera.rotation_euler = (1.09748, -7.21219e-08, 0.694738)
scene.camera = ob_auto_camera
bpy.context.view_layer.update()
